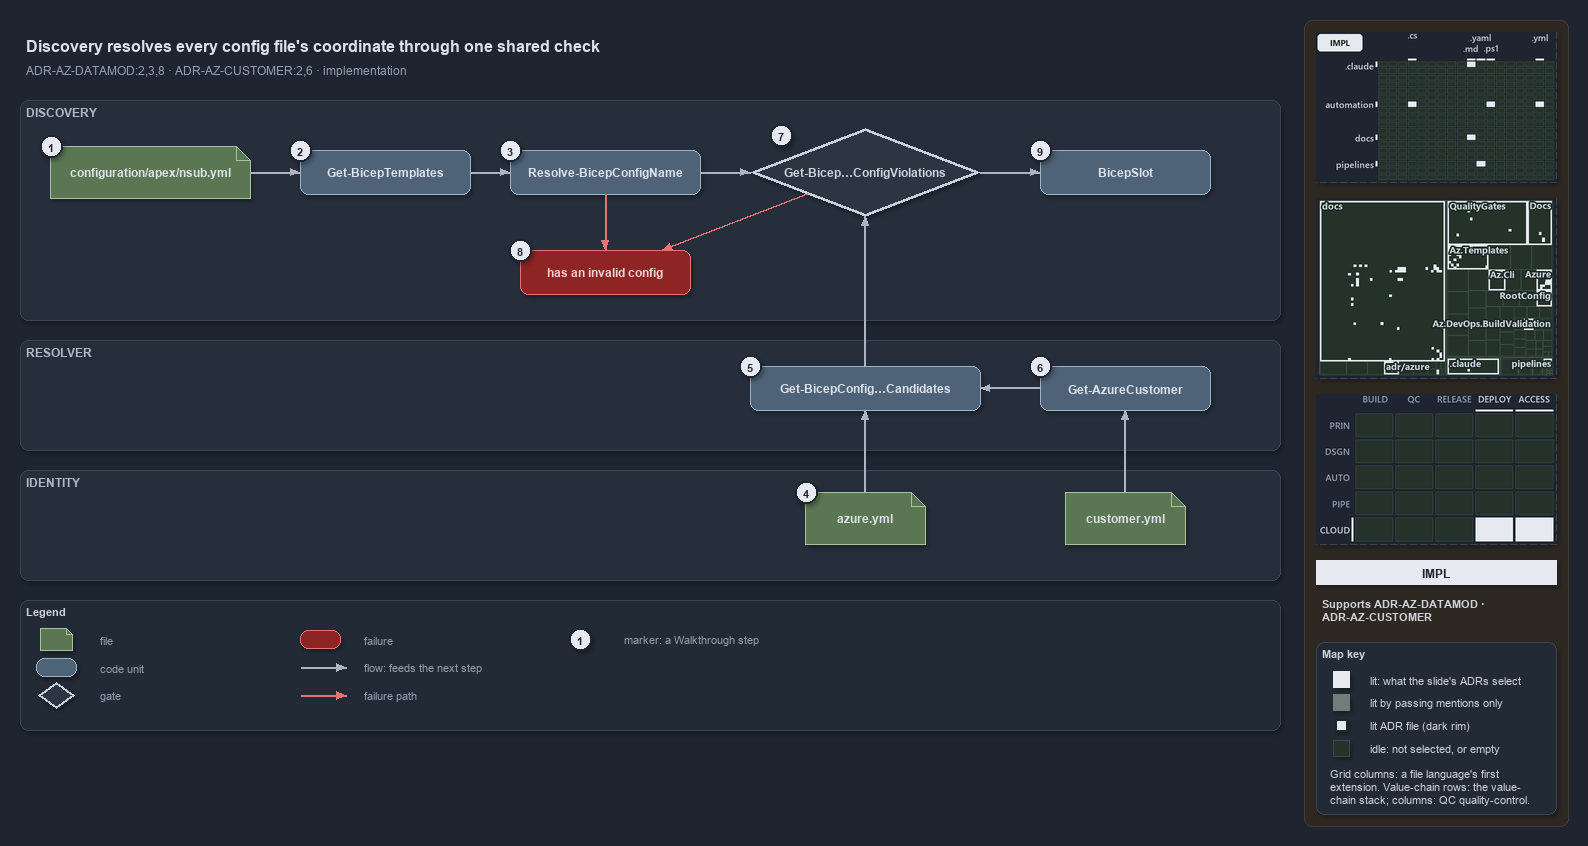

The diagram above was exported from draw.io. Its source (the exported page's mxGraphModel, read from the mxfile embedded in the PNG):
<mxGraphModel dx="1024" dy="768" grid="0" gridSize="10" guides="1" tooltips="1" connect="1" arrows="1" fold="1" page="1" pageScale="1" pageWidth="1572" pageHeight="720" background="#1E2430" math="0" shadow="1">
  <root>
    <mxCell id="0" />
    <mxCell id="1" parent="0" />
    <mxCell id="sidebar-bg" value="" style="rounded=1;arcSize=2;html=1;fillColor=#2E2823;strokeColor=#453C33;shadow=0;" vertex="1" parent="1">
      <mxGeometry x="1304" y="4" width="264" height="806" as="geometry" />
    </mxCell>
    <mxCell id="title" value="Discovery resolves every config file's coordinate through one shared check" style="text;html=1;align=left;verticalAlign=middle;fontSize=16;fontStyle=1;fontColor=#DDE2E9;" vertex="1" parent="1">
      <mxGeometry x="20" y="14" width="1260" height="30" as="geometry" />
    </mxCell>
    <mxCell id="subtitle" value="ADR-AZ-DATAMOD:2,3,8 · ADR-AZ-CUSTOMER:2,6 · implementation" style="text;html=1;align=left;verticalAlign=middle;fontSize=12;fontColor=#949FAE;" vertex="1" parent="1">
      <mxGeometry x="20" y="44" width="1240" height="20" as="geometry" />
    </mxCell>
    <mxCell id="band-discovery" value="DISCOVERY" style="rounded=1;html=1;arcSize=3;fillColor=#262E3B;strokeColor=#3A4555;verticalAlign=top;align=left;spacingLeft=8;fontStyle=1;fontSize=12;fontColor=#B0BAC7;" vertex="1" parent="1">
      <mxGeometry x="20" y="84" width="1260" height="220" as="geometry" />
    </mxCell>
    <mxCell id="band-resolver" value="RESOLVER" style="rounded=1;html=1;arcSize=3;fillColor=#262E3B;strokeColor=#3A4555;verticalAlign=top;align=left;spacingLeft=8;fontStyle=1;fontSize=12;fontColor=#B0BAC7;" vertex="1" parent="1">
      <mxGeometry x="20" y="324" width="1260" height="110" as="geometry" />
    </mxCell>
    <mxCell id="band-identity" value="IDENTITY" style="rounded=1;html=1;arcSize=3;fillColor=#262E3B;strokeColor=#3A4555;verticalAlign=top;align=left;spacingLeft=8;fontStyle=1;fontSize=12;fontColor=#B0BAC7;" vertex="1" parent="1">
      <mxGeometry x="20" y="454" width="1260" height="110" as="geometry" />
    </mxCell>
    <mxCell id="f-config" value="&lt;b&gt;configuration/apex/nsub.yml&lt;/b&gt;" style="shape=note;size=14;whiteSpace=wrap;html=1;fillColor=#5B7653;strokeColor=#A9C29F;fontColor=#DDE2E9;fontSize=12;" vertex="1" parent="1">
      <mxGeometry x="50" y="130" width="200" height="52" as="geometry" />
    </mxCell>
    <mxCell id="c-gbt" value="&lt;b&gt;Get-BicepTemplates&lt;/b&gt;" style="rounded=1;whiteSpace=wrap;html=1;arcSize=20;fillColor=#4E6378;strokeColor=#9FB3C8;fontColor=#DDE2E9;fontSize=12;" vertex="1" parent="1">
      <mxGeometry x="300" y="134" width="170" height="44" as="geometry" />
    </mxCell>
    <mxCell id="c-resolve" value="&lt;b&gt;Resolve-BicepConfigName&lt;/b&gt;" style="rounded=1;whiteSpace=wrap;html=1;arcSize=20;fillColor=#4E6378;strokeColor=#9FB3C8;fontColor=#DDE2E9;fontSize=12;" vertex="1" parent="1">
      <mxGeometry x="510" y="134" width="190" height="44" as="geometry" />
    </mxCell>
    <mxCell id="g-check" value="&lt;b&gt;Get-Bicep…ConfigViolations&lt;/b&gt;" style="rhombus;whiteSpace=wrap;html=1;fillColor=#2C3542;strokeColor=#C7D0DB;strokeWidth=3;fontColor=#CDD3DC;fontSize=12;" vertex="1" parent="1">
      <mxGeometry x="750" y="112" width="230" height="88" as="geometry" />
    </mxCell>
    <mxCell id="c-slot" value="&lt;b&gt;BicepSlot&lt;/b&gt;" style="rounded=1;whiteSpace=wrap;html=1;arcSize=20;fillColor=#4E6378;strokeColor=#9FB3C8;fontColor=#DDE2E9;fontSize=12;" vertex="1" parent="1">
      <mxGeometry x="1040" y="134" width="170" height="44" as="geometry" />
    </mxCell>
    <mxCell id="x-throw" value="&lt;b&gt;has an invalid config&lt;/b&gt;" style="rounded=1;whiteSpace=wrap;html=1;arcSize=20;fillColor=#8E2424;strokeColor=#E57373;fontColor=#EFD4D4;fontSize=12;" vertex="1" parent="1">
      <mxGeometry x="520" y="234" width="170" height="44" as="geometry" />
    </mxCell>
    <mxCell id="c-cand" value="&lt;b&gt;Get-BicepConfig…Candidates&lt;/b&gt;" style="rounded=1;whiteSpace=wrap;html=1;arcSize=20;fillColor=#4E6378;strokeColor=#9FB3C8;fontColor=#DDE2E9;fontSize=12;" vertex="1" parent="1">
      <mxGeometry x="750" y="350" width="230" height="44" as="geometry" />
    </mxCell>
    <mxCell id="c-cust" value="&lt;b&gt;Get-AzureCustomer&lt;/b&gt;" style="rounded=1;whiteSpace=wrap;html=1;arcSize=20;fillColor=#4E6378;strokeColor=#9FB3C8;fontColor=#DDE2E9;fontSize=12;" vertex="1" parent="1">
      <mxGeometry x="1040" y="350" width="170" height="44" as="geometry" />
    </mxCell>
    <mxCell id="f-azure" value="&lt;b&gt;azure.yml&lt;/b&gt;" style="shape=note;size=14;whiteSpace=wrap;html=1;fillColor=#5B7653;strokeColor=#A9C29F;fontColor=#DDE2E9;fontSize=12;" vertex="1" parent="1">
      <mxGeometry x="805" y="476" width="120" height="52" as="geometry" />
    </mxCell>
    <mxCell id="f-customer" value="&lt;b&gt;customer.yml&lt;/b&gt;" style="shape=note;size=14;whiteSpace=wrap;html=1;fillColor=#5B7653;strokeColor=#A9C29F;fontColor=#DDE2E9;fontSize=12;" vertex="1" parent="1">
      <mxGeometry x="1065" y="476" width="120" height="52" as="geometry" />
    </mxCell>
    <mxCell id="e-config-gbt" value="" style="edgeStyle=orthogonalEdgeStyle;rounded=1;html=1;fontSize=10;fontColor=#CDD3DC;endArrow=block;strokeColor=#AAB4C3;shadow=0;" edge="1" parent="1" source="f-config" target="c-gbt">
      <mxGeometry relative="1" as="geometry" />
    </mxCell>
    <mxCell id="e-gbt-resolve" value="" style="edgeStyle=orthogonalEdgeStyle;rounded=1;html=1;fontSize=10;fontColor=#CDD3DC;endArrow=block;strokeColor=#AAB4C3;shadow=0;" edge="1" parent="1" source="c-gbt" target="c-resolve">
      <mxGeometry relative="1" as="geometry" />
    </mxCell>
    <mxCell id="e-resolve-check" value="" style="edgeStyle=orthogonalEdgeStyle;rounded=1;html=1;fontSize=10;fontColor=#CDD3DC;endArrow=block;strokeColor=#AAB4C3;shadow=0;" edge="1" parent="1" source="c-resolve" target="g-check">
      <mxGeometry relative="1" as="geometry" />
    </mxCell>
    <mxCell id="e-check-slot" value="" style="edgeStyle=orthogonalEdgeStyle;rounded=1;html=1;fontSize=10;fontColor=#CDD3DC;endArrow=block;strokeColor=#AAB4C3;shadow=0;" edge="1" parent="1" source="g-check" target="c-slot">
      <mxGeometry relative="1" as="geometry" />
    </mxCell>
    <mxCell id="e-cand-check" value="" style="edgeStyle=orthogonalEdgeStyle;rounded=1;html=1;fontSize=10;fontColor=#CDD3DC;endArrow=block;strokeColor=#AAB4C3;shadow=0;" edge="1" parent="1" source="c-cand" target="g-check">
      <mxGeometry relative="1" as="geometry" />
    </mxCell>
    <mxCell id="e-cust-cand" value="" style="edgeStyle=orthogonalEdgeStyle;rounded=1;html=1;fontSize=10;fontColor=#CDD3DC;endArrow=block;strokeColor=#AAB4C3;shadow=0;" edge="1" parent="1" source="c-cust" target="c-cand">
      <mxGeometry relative="1" as="geometry" />
    </mxCell>
    <mxCell id="e-azure-cand" value="" style="edgeStyle=orthogonalEdgeStyle;rounded=1;html=1;fontSize=10;fontColor=#CDD3DC;endArrow=block;strokeColor=#AAB4C3;shadow=0;" edge="1" parent="1" source="f-azure" target="c-cand">
      <mxGeometry relative="1" as="geometry" />
    </mxCell>
    <mxCell id="e-customer-cust" value="" style="edgeStyle=orthogonalEdgeStyle;rounded=1;html=1;fontSize=10;fontColor=#CDD3DC;endArrow=block;strokeColor=#AAB4C3;shadow=0;" edge="1" parent="1" source="f-customer" target="c-cust">
      <mxGeometry relative="1" as="geometry" />
    </mxCell>
    <mxCell id="e-resolve-throw" value="" style="edgeStyle=orthogonalEdgeStyle;rounded=1;html=1;fontSize=10;fontColor=#CDD3DC;endArrow=block;strokeColor=#E57373;shadow=0;" edge="1" parent="1" source="c-resolve" target="x-throw">
      <mxGeometry relative="1" as="geometry" />
    </mxCell>
    <mxCell id="port-check-sw" value="" style="text;html=1;strokeColor=none;fillColor=none;" vertex="1" parent="1">
      <mxGeometry x="807" y="178" width="1" height="1" as="geometry" />
    </mxCell>
    <mxCell id="e-check-throw" value="" style="edgeStyle=orthogonalEdgeStyle;rounded=1;html=1;fontSize=10;fontColor=#CDD3DC;endArrow=block;strokeColor=#E57373;shadow=0;" edge="1" parent="1" source="port-check-sw" target="x-throw">
      <mxGeometry relative="1" as="geometry" />
    </mxCell>
    <mxCell id="mark-1" value="1" style="ellipse;html=1;fillColor=#E6EAF0;strokeColor=#1E2430;strokeWidth=2;fontColor=#1E2430;fontStyle=1;fontSize=11;" vertex="1" parent="1">
      <mxGeometry x="40" y="119" width="22" height="22" as="geometry" />
    </mxCell>
    <mxCell id="mark-2" value="2" style="ellipse;html=1;fillColor=#E6EAF0;strokeColor=#1E2430;strokeWidth=2;fontColor=#1E2430;fontStyle=1;fontSize=11;" vertex="1" parent="1">
      <mxGeometry x="289" y="123" width="22" height="22" as="geometry" />
    </mxCell>
    <mxCell id="mark-3" value="3" style="ellipse;html=1;fillColor=#E6EAF0;strokeColor=#1E2430;strokeWidth=2;fontColor=#1E2430;fontStyle=1;fontSize=11;" vertex="1" parent="1">
      <mxGeometry x="499" y="123" width="22" height="22" as="geometry" />
    </mxCell>
    <mxCell id="mark-4" value="4" style="ellipse;html=1;fillColor=#E6EAF0;strokeColor=#1E2430;strokeWidth=2;fontColor=#1E2430;fontStyle=1;fontSize=11;" vertex="1" parent="1">
      <mxGeometry x="795" y="465" width="22" height="22" as="geometry" />
    </mxCell>
    <mxCell id="mark-5" value="5" style="ellipse;html=1;fillColor=#E6EAF0;strokeColor=#1E2430;strokeWidth=2;fontColor=#1E2430;fontStyle=1;fontSize=11;" vertex="1" parent="1">
      <mxGeometry x="739" y="339" width="22" height="22" as="geometry" />
    </mxCell>
    <mxCell id="mark-6" value="6" style="ellipse;html=1;fillColor=#E6EAF0;strokeColor=#1E2430;strokeWidth=2;fontColor=#1E2430;fontStyle=1;fontSize=11;" vertex="1" parent="1">
      <mxGeometry x="1029" y="339" width="22" height="22" as="geometry" />
    </mxCell>
    <mxCell id="mark-7" value="7" style="ellipse;html=1;fillColor=#E6EAF0;strokeColor=#1E2430;strokeWidth=2;fontColor=#1E2430;fontStyle=1;fontSize=11;" vertex="1" parent="1">
      <mxGeometry x="770" y="108" width="22" height="22" as="geometry" />
    </mxCell>
    <mxCell id="mark-8" value="8" style="ellipse;html=1;fillColor=#E6EAF0;strokeColor=#1E2430;strokeWidth=2;fontColor=#1E2430;fontStyle=1;fontSize=11;" vertex="1" parent="1">
      <mxGeometry x="509" y="223" width="22" height="22" as="geometry" />
    </mxCell>
    <mxCell id="mark-9" value="9" style="ellipse;html=1;fillColor=#E6EAF0;strokeColor=#1E2430;strokeWidth=2;fontColor=#1E2430;fontStyle=1;fontSize=11;" vertex="1" parent="1">
      <mxGeometry x="1029" y="123" width="22" height="22" as="geometry" />
    </mxCell>
    <mxCell id="legend" value="&lt;b&gt;Legend&lt;/b&gt;" style="rounded=1;whiteSpace=wrap;html=1;arcSize=6;fillColor=#222A36;strokeColor=#3A4555;align=left;verticalAlign=top;spacing=8;fontSize=11;fontColor=#CDD3DC;" vertex="1" parent="1">
      <mxGeometry x="20" y="584" width="1260" height="130" as="geometry" />
    </mxCell>
    <mxCell id="lg-0-0" value="" style="shape=note;size=6;html=1;fillColor=#5B7653;strokeColor=#A9C29F;" vertex="1" parent="1">
      <mxGeometry x="40" y="612" width="32" height="22" as="geometry" />
    </mxCell>
    <mxCell id="lg-0-0-t" value="file" style="text;html=1;align=left;verticalAlign=middle;fontSize=11;fontColor=#949FAE;" vertex="1" parent="1">
      <mxGeometry x="94" y="613" width="200" height="20" as="geometry" />
    </mxCell>
    <mxCell id="lg-0-1" value="" style="rounded=1;html=1;arcSize=20;fillColor=#4E6378;strokeColor=#9FB3C8;" vertex="1" parent="1">
      <mxGeometry x="36" y="642" width="40" height="18" as="geometry" />
    </mxCell>
    <mxCell id="lg-0-1-t" value="code unit" style="text;html=1;align=left;verticalAlign=middle;fontSize=11;fontColor=#949FAE;" vertex="1" parent="1">
      <mxGeometry x="94" y="641" width="200" height="20" as="geometry" />
    </mxCell>
    <mxCell id="lg-0-2" value="" style="rhombus;html=1;fillColor=#2C3542;strokeColor=#C7D0DB;strokeWidth=2;fontColor=#CDD3DC;" vertex="1" parent="1">
      <mxGeometry x="38" y="666" width="36" height="26" as="geometry" />
    </mxCell>
    <mxCell id="lg-0-2-t" value="gate" style="text;html=1;align=left;verticalAlign=middle;fontSize=11;fontColor=#949FAE;" vertex="1" parent="1">
      <mxGeometry x="94" y="669" width="200" height="20" as="geometry" />
    </mxCell>
    <mxCell id="lg-1-0" value="" style="rounded=1;html=1;arcSize=20;fillColor=#8E2424;strokeColor=#E57373;" vertex="1" parent="1">
      <mxGeometry x="300" y="614" width="40" height="18" as="geometry" />
    </mxCell>
    <mxCell id="lg-1-0-t" value="failure" style="text;html=1;align=left;verticalAlign=middle;fontSize=11;fontColor=#949FAE;" vertex="1" parent="1">
      <mxGeometry x="358" y="613" width="220" height="20" as="geometry" />
    </mxCell>
    <mxCell id="lg-1-1-a" value="" style="text;html=1;strokeColor=none;fillColor=none;" vertex="1" parent="1">
      <mxGeometry x="300" y="651" width="1" height="1" as="geometry" />
    </mxCell>
    <mxCell id="lg-1-1-b" value="" style="text;html=1;strokeColor=none;fillColor=none;" vertex="1" parent="1">
      <mxGeometry x="346" y="651" width="1" height="1" as="geometry" />
    </mxCell>
    <mxCell id="lg-1-1" value="" style="edgeStyle=orthogonalEdgeStyle;rounded=1;html=1;fontSize=10;fontColor=#CDD3DC;endArrow=block;strokeColor=#AAB4C3;shadow=0;" edge="1" parent="1" source="lg-1-1-a" target="lg-1-1-b">
      <mxGeometry relative="1" as="geometry" />
    </mxCell>
    <mxCell id="lg-1-1-t" value="flow: feeds the next step" style="text;html=1;align=left;verticalAlign=middle;fontSize=11;fontColor=#949FAE;" vertex="1" parent="1">
      <mxGeometry x="358" y="641" width="220" height="20" as="geometry" />
    </mxCell>
    <mxCell id="lg-1-2-a" value="" style="text;html=1;strokeColor=none;fillColor=none;" vertex="1" parent="1">
      <mxGeometry x="300" y="679" width="1" height="1" as="geometry" />
    </mxCell>
    <mxCell id="lg-1-2-b" value="" style="text;html=1;strokeColor=none;fillColor=none;" vertex="1" parent="1">
      <mxGeometry x="346" y="679" width="1" height="1" as="geometry" />
    </mxCell>
    <mxCell id="lg-1-2" value="" style="edgeStyle=orthogonalEdgeStyle;rounded=1;html=1;fontSize=10;fontColor=#CDD3DC;endArrow=block;strokeColor=#E57373;shadow=0;" edge="1" parent="1" source="lg-1-2-a" target="lg-1-2-b">
      <mxGeometry relative="1" as="geometry" />
    </mxCell>
    <mxCell id="lg-1-2-t" value="failure path" style="text;html=1;align=left;verticalAlign=middle;fontSize=11;fontColor=#949FAE;" vertex="1" parent="1">
      <mxGeometry x="358" y="669" width="220" height="20" as="geometry" />
    </mxCell>
    <mxCell id="lg-2-0" value="1" style="ellipse;html=1;fillColor=#E6EAF0;strokeColor=#1E2430;strokeWidth=2;fontColor=#1E2430;fontStyle=1;fontSize=11;" vertex="1" parent="1">
      <mxGeometry x="569" y="612" width="22" height="22" as="geometry" />
    </mxCell>
    <mxCell id="lg-2-0-t" value="marker: a Walkthrough step" style="text;html=1;align=left;verticalAlign=middle;fontSize=11;fontColor=#949FAE;" vertex="1" parent="1">
      <mxGeometry x="618" y="613" width="220" height="20" as="geometry" />
    </mxCell>
    <mxCell id="minimap-grid" value="" style="shape=image;imageAspect=0;rounded=1;arcSize=4;whiteSpace=wrap;html=1;fillColor=#262E3B;strokeColor=#3A4555;dashed=1;fontColor=#949FAE;fontSize=11;image=data:image/png,(base64 omitted: 11744 chars);" vertex="1" parent="1">
      <mxGeometry x="1316" y="16" width="240" height="150" as="geometry" />
    </mxCell>
    <mxCell id="minimap-tree" value="" style="shape=image;imageAspect=0;rounded=1;arcSize=4;whiteSpace=wrap;html=1;fillColor=#262E3B;strokeColor=#3A4555;dashed=1;fontColor=#949FAE;fontSize=11;image=data:image/png,(base64 omitted: 32944 chars);" vertex="1" parent="1">
      <mxGeometry x="1316" y="182" width="240" height="180" as="geometry" />
    </mxCell>
    <mxCell id="minimap-chain" value="" style="shape=image;imageAspect=0;rounded=1;arcSize=4;whiteSpace=wrap;html=1;fillColor=#262E3B;strokeColor=#3A4555;dashed=1;fontColor=#949FAE;fontSize=11;image=data:image/png,(base64 omitted: 13548 chars);" vertex="1" parent="1">
      <mxGeometry x="1316" y="378" width="240" height="150" as="geometry" />
    </mxCell>
    <mxCell id="lens-badge" value="IMPL" style="rounded=0;whiteSpace=wrap;html=1;align=center;verticalAlign=middle;fontSize=12;fontStyle=1;fontColor=#1E2430;fillColor=#E6EAF0;strokeColor=none;" vertex="1" parent="1">
      <mxGeometry x="1316" y="544" width="240" height="24" as="geometry" />
    </mxCell>
    <mxCell id="supports" value="&lt;b&gt;Supports&lt;/b&gt; ADR-AZ-DATAMOD &amp;#183;&lt;br&gt;ADR-AZ-CUSTOMER" style="text;html=1;whiteSpace=wrap;align=left;verticalAlign=top;fontSize=11;fontColor=#CDD3DC;" vertex="1" parent="1">
      <mxGeometry x="1316" y="576" width="240" height="38" as="geometry" />
    </mxCell>
    <mxCell id="mapkey" value="&lt;b&gt;Map key&lt;/b&gt;" style="rounded=1;arcSize=6;whiteSpace=wrap;html=1;align=left;verticalAlign=top;fontSize=11;fontColor=#CDD3DC;fillColor=#222A36;strokeColor=#3A4555;spacingLeft=8;spacingTop=2;" vertex="1" parent="1">
      <mxGeometry x="1316" y="626" width="240" height="172" as="geometry" />
    </mxCell>
    <mxCell id="mapkey-lit" value="" style="rounded=0;html=1;fillColor=#E6EAF0;strokeColor=#E6EAF0;" vertex="1" parent="1">
      <mxGeometry x="1333.0" y="655.0" width="16" height="16" as="geometry" />
    </mxCell>
    <mxCell id="mapkey-lit-text" value="lit: what the slide's ADRs select" style="text;html=1;align=left;verticalAlign=middle;fontSize=11;fontColor=#CDD3DC;" vertex="1" parent="1">
      <mxGeometry x="1364" y="653" width="184" height="20" as="geometry" />
    </mxCell>
    <mxCell id="mapkey-touched" value="" style="rounded=0;html=1;fillColor=#727C79;strokeColor=#727C79;" vertex="1" parent="1">
      <mxGeometry x="1333.0" y="678.0" width="16" height="16" as="geometry" />
    </mxCell>
    <mxCell id="mapkey-touched-text" value="lit by passing mentions only" style="text;html=1;align=left;verticalAlign=middle;fontSize=11;fontColor=#CDD3DC;" vertex="1" parent="1">
      <mxGeometry x="1364" y="676" width="184" height="20" as="geometry" />
    </mxCell>
    <mxCell id="mapkey-adr" value="" style="rounded=0;html=1;fillColor=#E6EAF0;strokeColor=#1C2A24;strokeWidth=2;" vertex="1" parent="1">
      <mxGeometry x="1335.0" y="703.0" width="12" height="12" as="geometry" />
    </mxCell>
    <mxCell id="mapkey-adr-text" value="lit ADR file (dark rim)" style="text;html=1;align=left;verticalAlign=middle;fontSize=11;fontColor=#CDD3DC;" vertex="1" parent="1">
      <mxGeometry x="1364" y="699" width="184" height="20" as="geometry" />
    </mxCell>
    <mxCell id="mapkey-idle" value="" style="rounded=0;html=1;fillColor=#243229;strokeColor=#3B4D43;" vertex="1" parent="1">
      <mxGeometry x="1333.0" y="724.0" width="16" height="16" as="geometry" />
    </mxCell>
    <mxCell id="mapkey-idle-text" value="idle: not selected, or empty" style="text;html=1;align=left;verticalAlign=middle;fontSize=11;fontColor=#CDD3DC;" vertex="1" parent="1">
      <mxGeometry x="1364" y="722" width="184" height="20" as="geometry" />
    </mxCell>
    <mxCell id="mapkey-codes" value="Grid columns: a file language's first&lt;br&gt;extension. Value-chain rows: the value-&lt;br&gt;chain stack; columns: QC quality-control." style="text;html=1;align=left;verticalAlign=top;whiteSpace=wrap;fontSize=11;fontColor=#CDD3DC;" vertex="1" parent="1">
      <mxGeometry x="1324" y="746" width="224" height="46" as="geometry" />
    </mxCell>
  </root>
</mxGraphModel>